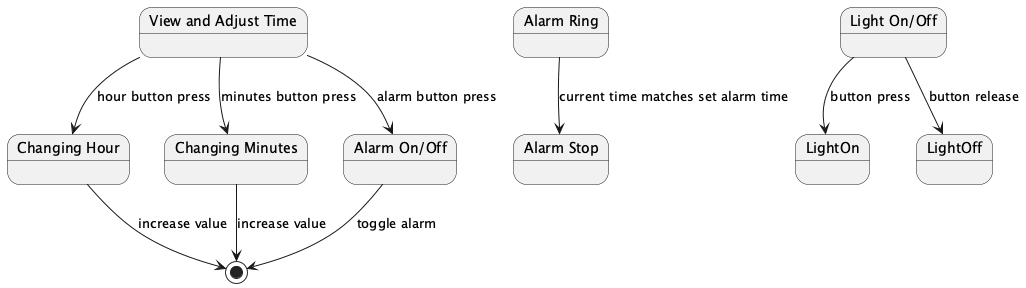

The diagram above was rendered by PlantUML. Its source (embedded in the PNG):
@startuml
state ViewTime as "View and Adjust Time"
state ChangeHour as "Changing Hour"
state ChangeMinutes as "Changing Minutes"
state AlarmOnOff as "Alarm On/Off"
state AlarmRing as "Alarm Ring"
state AlarmStop as "Alarm Stop"
state LightOnOff as "Light On/Off"

ViewTime --> ChangeHour : hour button press
ViewTime --> ChangeMinutes : minutes button press
ViewTime --> AlarmOnOff : alarm button press
ChangeHour --> [*] : increase value
ChangeMinutes --> [*] : increase value
AlarmOnOff --> [*] : toggle alarm
AlarmRing --> AlarmStop : current time matches set alarm time
LightOnOff --> LightOn : button press
LightOnOff --> LightOff : button release
@enduml